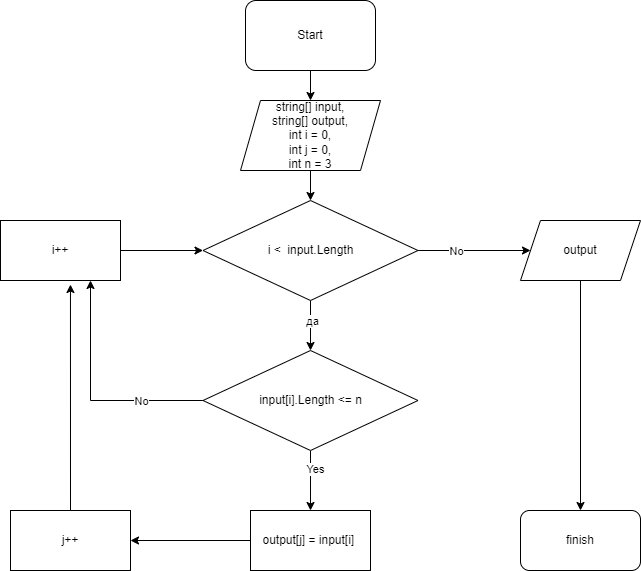

The diagram above was exported from draw.io. Its source (the exported page's mxGraphModel, read from the mxfile embedded in the PNG):
<mxGraphModel dx="1059" dy="790" grid="1" gridSize="10" guides="1" tooltips="1" connect="1" arrows="1" fold="1" page="1" pageScale="1" pageWidth="827" pageHeight="1169" math="0" shadow="0">
  <root>
    <mxCell id="0" />
    <mxCell id="1" parent="0" />
    <mxCell id="C7w_M6VZB5JDLxpNxPmA-1" value="Start" style="rounded=1;whiteSpace=wrap;html=1;" parent="1" vertex="1">
      <mxGeometry x="315" y="50" width="130" height="70" as="geometry" />
    </mxCell>
    <mxCell id="C7w_M6VZB5JDLxpNxPmA-2" value="string[] input,&lt;br&gt;string[] output,&lt;br&gt;int i = 0,&lt;br&gt;int j = 0,&lt;br&gt;int n = 3" style="shape=parallelogram;perimeter=parallelogramPerimeter;whiteSpace=wrap;html=1;fixedSize=1;" parent="1" vertex="1">
      <mxGeometry x="310" y="150" width="140" height="70" as="geometry" />
    </mxCell>
    <mxCell id="C7w_M6VZB5JDLxpNxPmA-5" value="" style="edgeStyle=orthogonalEdgeStyle;rounded=0;orthogonalLoop=1;jettySize=auto;html=1;" parent="1" source="C7w_M6VZB5JDLxpNxPmA-3" target="C7w_M6VZB5JDLxpNxPmA-4" edge="1">
      <mxGeometry relative="1" as="geometry" />
    </mxCell>
    <mxCell id="C7w_M6VZB5JDLxpNxPmA-20" value="No" style="edgeLabel;html=1;align=center;verticalAlign=middle;resizable=0;points=[];" parent="C7w_M6VZB5JDLxpNxPmA-5" vertex="1" connectable="0">
      <mxGeometry x="-0.3268" relative="1" as="geometry">
        <mxPoint as="offset" />
      </mxGeometry>
    </mxCell>
    <mxCell id="C7w_M6VZB5JDLxpNxPmA-19" value="" style="edgeStyle=orthogonalEdgeStyle;rounded=0;orthogonalLoop=1;jettySize=auto;html=1;" parent="1" source="C7w_M6VZB5JDLxpNxPmA-3" target="C7w_M6VZB5JDLxpNxPmA-18" edge="1">
      <mxGeometry relative="1" as="geometry" />
    </mxCell>
    <mxCell id="C7w_M6VZB5JDLxpNxPmA-21" value="да" style="edgeLabel;html=1;align=center;verticalAlign=middle;resizable=0;points=[];" parent="C7w_M6VZB5JDLxpNxPmA-19" vertex="1" connectable="0">
      <mxGeometry x="-0.2" y="1" relative="1" as="geometry">
        <mxPoint as="offset" />
      </mxGeometry>
    </mxCell>
    <mxCell id="C7w_M6VZB5JDLxpNxPmA-3" value="i &amp;lt; &amp;nbsp;input.Length" style="rhombus;whiteSpace=wrap;html=1;" parent="1" vertex="1">
      <mxGeometry x="272.5" y="250" width="215" height="100" as="geometry" />
    </mxCell>
    <mxCell id="C7w_M6VZB5JDLxpNxPmA-8" value="" style="edgeStyle=orthogonalEdgeStyle;rounded=0;orthogonalLoop=1;jettySize=auto;html=1;" parent="1" source="C7w_M6VZB5JDLxpNxPmA-4" target="C7w_M6VZB5JDLxpNxPmA-7" edge="1">
      <mxGeometry relative="1" as="geometry" />
    </mxCell>
    <mxCell id="C7w_M6VZB5JDLxpNxPmA-4" value="output" style="shape=parallelogram;perimeter=parallelogramPerimeter;whiteSpace=wrap;html=1;fixedSize=1;" parent="1" vertex="1">
      <mxGeometry x="590" y="270" width="120" height="60" as="geometry" />
    </mxCell>
    <mxCell id="C7w_M6VZB5JDLxpNxPmA-7" value="finish" style="rounded=1;whiteSpace=wrap;html=1;" parent="1" vertex="1">
      <mxGeometry x="590" y="560" width="120" height="60" as="geometry" />
    </mxCell>
    <mxCell id="C7w_M6VZB5JDLxpNxPmA-9" value="" style="endArrow=classic;html=1;rounded=0;exitX=0.5;exitY=1;exitDx=0;exitDy=0;entryX=0.5;entryY=0;entryDx=0;entryDy=0;" parent="1" source="C7w_M6VZB5JDLxpNxPmA-1" target="C7w_M6VZB5JDLxpNxPmA-2" edge="1">
      <mxGeometry width="50" height="50" relative="1" as="geometry">
        <mxPoint x="430" y="420" as="sourcePoint" />
        <mxPoint x="480" y="370" as="targetPoint" />
      </mxGeometry>
    </mxCell>
    <mxCell id="C7w_M6VZB5JDLxpNxPmA-10" value="" style="endArrow=classic;html=1;rounded=0;exitX=0.5;exitY=1;exitDx=0;exitDy=0;entryX=0.5;entryY=0;entryDx=0;entryDy=0;" parent="1" source="C7w_M6VZB5JDLxpNxPmA-2" target="C7w_M6VZB5JDLxpNxPmA-3" edge="1">
      <mxGeometry width="50" height="50" relative="1" as="geometry">
        <mxPoint x="430" y="420" as="sourcePoint" />
        <mxPoint x="480" y="370" as="targetPoint" />
      </mxGeometry>
    </mxCell>
    <mxCell id="C7w_M6VZB5JDLxpNxPmA-23" value="" style="edgeStyle=orthogonalEdgeStyle;rounded=0;orthogonalLoop=1;jettySize=auto;html=1;" parent="1" source="C7w_M6VZB5JDLxpNxPmA-18" target="C7w_M6VZB5JDLxpNxPmA-22" edge="1">
      <mxGeometry relative="1" as="geometry" />
    </mxCell>
    <mxCell id="C7w_M6VZB5JDLxpNxPmA-24" value="Yes" style="edgeLabel;html=1;align=center;verticalAlign=middle;resizable=0;points=[];" parent="C7w_M6VZB5JDLxpNxPmA-23" vertex="1" connectable="0">
      <mxGeometry x="-0.4" y="4" relative="1" as="geometry">
        <mxPoint as="offset" />
      </mxGeometry>
    </mxCell>
    <mxCell id="C7w_M6VZB5JDLxpNxPmA-28" value="" style="edgeStyle=orthogonalEdgeStyle;rounded=0;orthogonalLoop=1;jettySize=auto;html=1;" parent="1" source="C7w_M6VZB5JDLxpNxPmA-18" target="C7w_M6VZB5JDLxpNxPmA-27" edge="1">
      <mxGeometry relative="1" as="geometry">
        <Array as="points">
          <mxPoint x="160" y="450" />
        </Array>
      </mxGeometry>
    </mxCell>
    <mxCell id="C7w_M6VZB5JDLxpNxPmA-29" value="No" style="edgeLabel;html=1;align=center;verticalAlign=middle;resizable=0;points=[];" parent="C7w_M6VZB5JDLxpNxPmA-28" vertex="1" connectable="0">
      <mxGeometry x="-0.0207" y="-3" relative="1" as="geometry">
        <mxPoint x="47" y="2" as="offset" />
      </mxGeometry>
    </mxCell>
    <mxCell id="C7w_M6VZB5JDLxpNxPmA-18" value="input[i].Length &amp;lt;= n" style="rhombus;whiteSpace=wrap;html=1;" parent="1" vertex="1">
      <mxGeometry x="272.5" y="400" width="215" height="100" as="geometry" />
    </mxCell>
    <mxCell id="C7w_M6VZB5JDLxpNxPmA-22" value="output[j] = input[i]&amp;nbsp;" style="whiteSpace=wrap;html=1;" parent="1" vertex="1">
      <mxGeometry x="320" y="560" width="120" height="60" as="geometry" />
    </mxCell>
    <mxCell id="3" value="" style="edgeStyle=none;html=1;" edge="1" parent="1" source="C7w_M6VZB5JDLxpNxPmA-27" target="C7w_M6VZB5JDLxpNxPmA-3">
      <mxGeometry relative="1" as="geometry" />
    </mxCell>
    <mxCell id="C7w_M6VZB5JDLxpNxPmA-27" value="i++" style="whiteSpace=wrap;html=1;" parent="1" vertex="1">
      <mxGeometry x="70" y="270" width="120" height="60" as="geometry" />
    </mxCell>
    <mxCell id="2" style="edgeStyle=none;html=1;entryX=0.583;entryY=1.067;entryDx=0;entryDy=0;entryPerimeter=0;" edge="1" parent="1" source="C7w_M6VZB5JDLxpNxPmA-32" target="C7w_M6VZB5JDLxpNxPmA-27">
      <mxGeometry relative="1" as="geometry" />
    </mxCell>
    <mxCell id="C7w_M6VZB5JDLxpNxPmA-32" value="j++" style="rounded=0;whiteSpace=wrap;html=1;" parent="1" vertex="1">
      <mxGeometry x="80" y="560" width="120" height="60" as="geometry" />
    </mxCell>
    <mxCell id="C7w_M6VZB5JDLxpNxPmA-33" value="" style="endArrow=classic;html=1;rounded=0;exitX=0;exitY=0.5;exitDx=0;exitDy=0;entryX=1;entryY=0.5;entryDx=0;entryDy=0;" parent="1" source="C7w_M6VZB5JDLxpNxPmA-22" target="C7w_M6VZB5JDLxpNxPmA-32" edge="1">
      <mxGeometry width="50" height="50" relative="1" as="geometry">
        <mxPoint x="470" y="440" as="sourcePoint" />
        <mxPoint x="520" y="390" as="targetPoint" />
      </mxGeometry>
    </mxCell>
  </root>
</mxGraphModel>